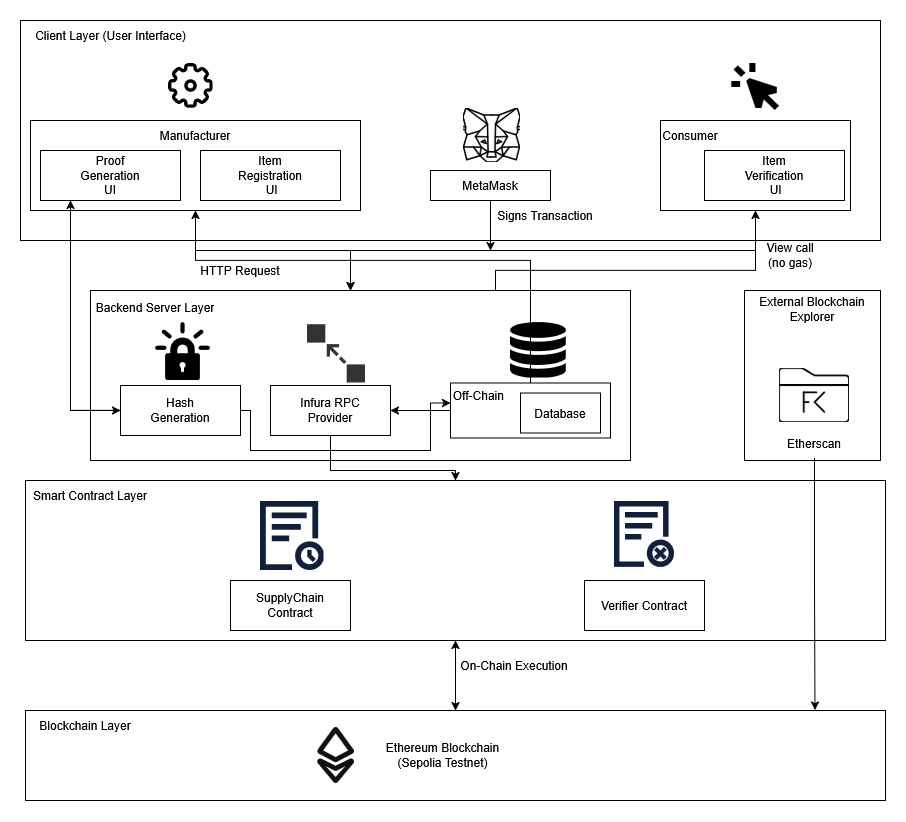

The diagram above was exported from draw.io. Its source (the exported page's mxGraphModel, read from the mxfile embedded in the PNG):
<mxGraphModel dx="2605" dy="2817" grid="1" gridSize="10" guides="1" tooltips="1" connect="1" arrows="1" fold="1" page="1" pageScale="1" pageWidth="827" pageHeight="1169" math="0" shadow="0">
  <root>
    <mxCell id="0" />
    <mxCell id="1" parent="0" />
    <mxCell id="GB0nwnAwUzBHPzZ9dnzk-1" parent="1" style="rounded=0;whiteSpace=wrap;html=1;" value="" vertex="1">
      <mxGeometry height="170" width="540" x="90" y="230" as="geometry" />
    </mxCell>
    <mxCell id="GB0nwnAwUzBHPzZ9dnzk-2" parent="1" style="rounded=0;whiteSpace=wrap;html=1;" value="" vertex="1">
      <mxGeometry height="220" width="860" x="20" y="-40" as="geometry" />
    </mxCell>
    <mxCell id="GB0nwnAwUzBHPzZ9dnzk-3" parent="1" style="rounded=0;whiteSpace=wrap;html=1;" value="" vertex="1">
      <mxGeometry height="90" width="190" x="660" y="60" as="geometry" />
    </mxCell>
    <mxCell id="GB0nwnAwUzBHPzZ9dnzk-4" parent="1" style="rounded=0;whiteSpace=wrap;html=1;" value="" vertex="1">
      <mxGeometry height="90" width="330" x="30" y="60" as="geometry" />
    </mxCell>
    <mxCell id="GB0nwnAwUzBHPzZ9dnzk-5" edge="1" parent="1" source="GB0nwnAwUzBHPzZ9dnzk-6" style="edgeStyle=orthogonalEdgeStyle;rounded=0;orthogonalLoop=1;jettySize=auto;html=1;exitX=0.5;exitY=1;exitDx=0;exitDy=0;entryX=0.5;entryY=0;entryDx=0;entryDy=0;" target="GB0nwnAwUzBHPzZ9dnzk-28">
      <mxGeometry relative="1" as="geometry" />
    </mxCell>
    <mxCell id="GB0nwnAwUzBHPzZ9dnzk-6" parent="1" style="rounded=0;whiteSpace=wrap;html=1;" value="" vertex="1">
      <mxGeometry height="160" width="860" x="25" y="420" as="geometry" />
    </mxCell>
    <mxCell id="GB0nwnAwUzBHPzZ9dnzk-7" edge="1" parent="1" source="GB0nwnAwUzBHPzZ9dnzk-8" style="edgeStyle=orthogonalEdgeStyle;rounded=0;orthogonalLoop=1;jettySize=auto;html=1;exitX=0.5;exitY=1;exitDx=0;exitDy=0;entryX=0;entryY=0.5;entryDx=0;entryDy=0;" target="GB0nwnAwUzBHPzZ9dnzk-18">
      <mxGeometry relative="1" as="geometry">
        <Array as="points">
          <mxPoint x="70" y="140" />
          <mxPoint x="70" y="350" />
        </Array>
      </mxGeometry>
    </mxCell>
    <mxCell id="GB0nwnAwUzBHPzZ9dnzk-8" parent="1" style="rounded=0;whiteSpace=wrap;html=1;" value="" vertex="1">
      <mxGeometry height="50" width="140" x="40" y="90" as="geometry" />
    </mxCell>
    <mxCell id="GB0nwnAwUzBHPzZ9dnzk-9" parent="1" style="rounded=0;whiteSpace=wrap;html=1;" value="" vertex="1">
      <mxGeometry height="50" width="140" x="200" y="90" as="geometry" />
    </mxCell>
    <mxCell id="GB0nwnAwUzBHPzZ9dnzk-10" parent="1" style="rounded=0;whiteSpace=wrap;html=1;" value="" vertex="1">
      <mxGeometry height="50" width="140" x="704" y="90" as="geometry" />
    </mxCell>
    <mxCell id="GB0nwnAwUzBHPzZ9dnzk-11" parent="1" style="text;html=1;whiteSpace=wrap;strokeColor=none;fillColor=none;align=center;verticalAlign=middle;rounded=0;" value="Proof Generation UI" vertex="1">
      <mxGeometry height="30" width="60" x="80" y="100" as="geometry" />
    </mxCell>
    <mxCell id="GB0nwnAwUzBHPzZ9dnzk-12" parent="1" style="text;html=1;whiteSpace=wrap;strokeColor=none;fillColor=none;align=center;verticalAlign=middle;rounded=0;" value="&lt;div&gt;Item Registration&lt;/div&gt;&amp;nbsp;UI" vertex="1">
      <mxGeometry height="30" width="60" x="240" y="100" as="geometry" />
    </mxCell>
    <mxCell id="GB0nwnAwUzBHPzZ9dnzk-13" parent="1" style="text;html=1;whiteSpace=wrap;strokeColor=none;fillColor=none;align=center;verticalAlign=middle;rounded=0;" value="&lt;div&gt;Item Verification&lt;/div&gt;&amp;nbsp;UI" vertex="1">
      <mxGeometry height="30" width="60" x="744" y="100" as="geometry" />
    </mxCell>
    <mxCell id="GB0nwnAwUzBHPzZ9dnzk-14" parent="1" style="text;html=1;whiteSpace=wrap;strokeColor=none;fillColor=none;align=center;verticalAlign=middle;rounded=0;" value="&lt;div&gt;Manufacturer&lt;/div&gt;" vertex="1">
      <mxGeometry height="30" width="60" x="165" y="60" as="geometry" />
    </mxCell>
    <mxCell id="GB0nwnAwUzBHPzZ9dnzk-15" parent="1" style="text;html=1;whiteSpace=wrap;strokeColor=none;fillColor=none;align=center;verticalAlign=middle;rounded=0;" value="&lt;div&gt;Consumer&lt;/div&gt;" vertex="1">
      <mxGeometry height="30" width="60" x="660" y="60" as="geometry" />
    </mxCell>
    <mxCell id="GB0nwnAwUzBHPzZ9dnzk-16" edge="1" parent="1" source="GB0nwnAwUzBHPzZ9dnzk-18" style="edgeStyle=orthogonalEdgeStyle;rounded=0;orthogonalLoop=1;jettySize=auto;html=1;exitX=0;exitY=0.5;exitDx=0;exitDy=0;">
      <mxGeometry relative="1" as="geometry">
        <mxPoint x="70" y="140" as="targetPoint" />
      </mxGeometry>
    </mxCell>
    <mxCell id="GB0nwnAwUzBHPzZ9dnzk-17" edge="1" parent="1" source="GB0nwnAwUzBHPzZ9dnzk-18" style="edgeStyle=orthogonalEdgeStyle;rounded=0;orthogonalLoop=1;jettySize=auto;html=1;exitX=1;exitY=0.5;exitDx=0;exitDy=0;entryX=0;entryY=0.75;entryDx=0;entryDy=0;" target="GB0nwnAwUzBHPzZ9dnzk-34">
      <mxGeometry relative="1" as="geometry">
        <Array as="points">
          <mxPoint x="250" y="350" />
          <mxPoint x="250" y="390" />
          <mxPoint x="430" y="390" />
          <mxPoint x="430" y="343" />
        </Array>
      </mxGeometry>
    </mxCell>
    <mxCell id="GB0nwnAwUzBHPzZ9dnzk-18" parent="1" style="rounded=0;whiteSpace=wrap;html=1;" value="" vertex="1">
      <mxGeometry height="50" width="120" x="120" y="325" as="geometry" />
    </mxCell>
    <mxCell id="GB0nwnAwUzBHPzZ9dnzk-19" parent="1" style="text;html=1;whiteSpace=wrap;strokeColor=none;fillColor=none;align=center;verticalAlign=middle;rounded=0;" value="Hash Generation" vertex="1">
      <mxGeometry height="30" width="60" x="150" y="335" as="geometry" />
    </mxCell>
    <mxCell id="GB0nwnAwUzBHPzZ9dnzk-20" edge="1" parent="1" source="GB0nwnAwUzBHPzZ9dnzk-21" style="edgeStyle=orthogonalEdgeStyle;rounded=0;orthogonalLoop=1;jettySize=auto;html=1;exitX=0.5;exitY=1;exitDx=0;exitDy=0;entryX=0.5;entryY=0;entryDx=0;entryDy=0;" target="GB0nwnAwUzBHPzZ9dnzk-6">
      <mxGeometry relative="1" as="geometry">
        <Array as="points">
          <mxPoint x="330" y="410" />
          <mxPoint x="455" y="410" />
        </Array>
      </mxGeometry>
    </mxCell>
    <mxCell id="GB0nwnAwUzBHPzZ9dnzk-21" parent="1" style="rounded=0;whiteSpace=wrap;html=1;" value="" vertex="1">
      <mxGeometry height="50" width="120" x="270" y="325" as="geometry" />
    </mxCell>
    <mxCell id="GB0nwnAwUzBHPzZ9dnzk-22" parent="1" style="text;html=1;whiteSpace=wrap;strokeColor=none;fillColor=none;align=center;verticalAlign=middle;rounded=0;" value="Infura RPC Provider" vertex="1">
      <mxGeometry height="30" width="80" x="290" y="335" as="geometry" />
    </mxCell>
    <mxCell id="GB0nwnAwUzBHPzZ9dnzk-23" parent="1" style="rounded=0;whiteSpace=wrap;html=1;" value="" vertex="1">
      <mxGeometry height="50" width="120" x="230" y="520" as="geometry" />
    </mxCell>
    <mxCell id="GB0nwnAwUzBHPzZ9dnzk-24" parent="1" style="text;html=1;whiteSpace=wrap;strokeColor=none;fillColor=none;align=center;verticalAlign=middle;rounded=0;" value="SupplyChain Contract" vertex="1">
      <mxGeometry height="30" width="90" x="245" y="530" as="geometry" />
    </mxCell>
    <mxCell id="GB0nwnAwUzBHPzZ9dnzk-25" parent="1" style="rounded=0;whiteSpace=wrap;html=1;" value="" vertex="1">
      <mxGeometry height="50" width="120" x="584" y="520" as="geometry" />
    </mxCell>
    <mxCell id="GB0nwnAwUzBHPzZ9dnzk-26" parent="1" style="text;html=1;whiteSpace=wrap;strokeColor=none;fillColor=none;align=center;verticalAlign=middle;rounded=0;" value="Verifier Contract" vertex="1">
      <mxGeometry height="30" width="90" x="599" y="530" as="geometry" />
    </mxCell>
    <mxCell id="GB0nwnAwUzBHPzZ9dnzk-27" edge="1" parent="1" source="GB0nwnAwUzBHPzZ9dnzk-28" style="edgeStyle=orthogonalEdgeStyle;rounded=0;orthogonalLoop=1;jettySize=auto;html=1;exitX=0.5;exitY=0;exitDx=0;exitDy=0;">
      <mxGeometry relative="1" as="geometry">
        <mxPoint x="455" y="580" as="targetPoint" />
      </mxGeometry>
    </mxCell>
    <mxCell id="GB0nwnAwUzBHPzZ9dnzk-28" parent="1" style="rounded=0;whiteSpace=wrap;html=1;" value="" vertex="1">
      <mxGeometry height="90" width="860" x="25" y="650" as="geometry" />
    </mxCell>
    <mxCell id="GB0nwnAwUzBHPzZ9dnzk-29" parent="1" style="text;html=1;whiteSpace=wrap;strokeColor=none;fillColor=none;align=center;verticalAlign=middle;rounded=0;" value="Ethereum Blockchain (Sepolia Testnet)" vertex="1">
      <mxGeometry height="30" width="145" x="370" y="680" as="geometry" />
    </mxCell>
    <mxCell id="GB0nwnAwUzBHPzZ9dnzk-30" parent="1" style="rounded=0;whiteSpace=wrap;html=1;" value="" vertex="1">
      <mxGeometry height="170" width="136" x="744" y="230" as="geometry" />
    </mxCell>
    <mxCell id="GB0nwnAwUzBHPzZ9dnzk-31" parent="1" style="text;html=1;whiteSpace=wrap;strokeColor=none;fillColor=none;align=center;verticalAlign=middle;rounded=0;" value="&lt;div&gt;Etherscan&lt;/div&gt;" vertex="1">
      <mxGeometry height="30" width="60" x="784" y="367.5" as="geometry" />
    </mxCell>
    <mxCell id="GB0nwnAwUzBHPzZ9dnzk-32" edge="1" parent="1" source="GB0nwnAwUzBHPzZ9dnzk-33" style="edgeStyle=orthogonalEdgeStyle;rounded=0;orthogonalLoop=1;jettySize=auto;html=1;exitX=0;exitY=0.5;exitDx=0;exitDy=0;entryX=1;entryY=0.5;entryDx=0;entryDy=0;" target="GB0nwnAwUzBHPzZ9dnzk-21">
      <mxGeometry relative="1" as="geometry" />
    </mxCell>
    <mxCell id="GB0nwnAwUzBHPzZ9dnzk-33" parent="1" style="rounded=0;whiteSpace=wrap;html=1;" value="" vertex="1">
      <mxGeometry height="55" width="160" x="450" y="322.5" as="geometry" />
    </mxCell>
    <mxCell id="GB0nwnAwUzBHPzZ9dnzk-34" parent="1" style="text;html=1;whiteSpace=wrap;strokeColor=none;fillColor=none;align=center;verticalAlign=middle;rounded=0;" value="Off-Chain&amp;nbsp;" vertex="1">
      <mxGeometry height="30" width="60" x="450" y="320" as="geometry" />
    </mxCell>
    <mxCell id="GB0nwnAwUzBHPzZ9dnzk-35" parent="1" style="text;html=1;whiteSpace=wrap;strokeColor=none;fillColor=none;align=center;verticalAlign=middle;rounded=0;" value="Client Layer (User Interface)" vertex="1">
      <mxGeometry height="30" width="171" x="25" y="-40" as="geometry" />
    </mxCell>
    <mxCell id="GB0nwnAwUzBHPzZ9dnzk-36" parent="1" style="text;html=1;whiteSpace=wrap;strokeColor=none;fillColor=none;align=center;verticalAlign=middle;rounded=0;" value="Backend Server Layer" vertex="1">
      <mxGeometry height="30" width="130" x="90" y="231.72" as="geometry" />
    </mxCell>
    <mxCell id="GB0nwnAwUzBHPzZ9dnzk-37" parent="1" style="text;html=1;whiteSpace=wrap;strokeColor=none;fillColor=none;align=center;verticalAlign=middle;rounded=0;" value="Smart Contract Layer" vertex="1">
      <mxGeometry height="30" width="130" x="25" y="420" as="geometry" />
    </mxCell>
    <mxCell id="GB0nwnAwUzBHPzZ9dnzk-38" parent="1" style="text;html=1;whiteSpace=wrap;strokeColor=none;fillColor=none;align=center;verticalAlign=middle;rounded=0;" value="Blockchain Layer" vertex="1">
      <mxGeometry height="30" width="120" x="25" y="650" as="geometry" />
    </mxCell>
    <mxCell id="GB0nwnAwUzBHPzZ9dnzk-39" edge="1" parent="1" source="GB0nwnAwUzBHPzZ9dnzk-40" style="edgeStyle=orthogonalEdgeStyle;rounded=0;orthogonalLoop=1;jettySize=auto;html=1;exitX=0.5;exitY=1;exitDx=0;exitDy=0;">
      <mxGeometry relative="1" as="geometry">
        <mxPoint x="490" y="190" as="targetPoint" />
      </mxGeometry>
    </mxCell>
    <mxCell id="GB0nwnAwUzBHPzZ9dnzk-40" parent="1" style="rounded=0;whiteSpace=wrap;html=1;" value="" vertex="1">
      <mxGeometry height="30" width="120" x="430" y="110" as="geometry" />
    </mxCell>
    <mxCell id="GB0nwnAwUzBHPzZ9dnzk-41" parent="1" style="text;html=1;whiteSpace=wrap;strokeColor=none;fillColor=none;align=center;verticalAlign=middle;rounded=0;" value="MetaMask" vertex="1">
      <mxGeometry height="30" width="60" x="460" y="110" as="geometry" />
    </mxCell>
    <mxCell id="GB0nwnAwUzBHPzZ9dnzk-42" parent="1" style="text;html=1;whiteSpace=wrap;strokeColor=none;fillColor=none;align=center;verticalAlign=middle;rounded=0;" value="External Blockchain Explorer" vertex="1">
      <mxGeometry height="30" width="126" x="749" y="234.22" as="geometry" />
    </mxCell>
    <mxCell id="GB0nwnAwUzBHPzZ9dnzk-43" edge="1" parent="1" source="GB0nwnAwUzBHPzZ9dnzk-3" style="edgeStyle=orthogonalEdgeStyle;rounded=0;orthogonalLoop=1;jettySize=auto;html=1;exitX=0.5;exitY=1;exitDx=0;exitDy=0;">
      <mxGeometry relative="1" as="geometry">
        <Array as="points">
          <mxPoint x="755" y="190" />
          <mxPoint x="350" y="190" />
        </Array>
        <mxPoint x="350" y="230" as="targetPoint" />
      </mxGeometry>
    </mxCell>
    <mxCell id="GB0nwnAwUzBHPzZ9dnzk-44" parent="1" style="rounded=0;whiteSpace=wrap;html=1;" value="" vertex="1">
      <mxGeometry height="40" width="80" x="520" y="332.5" as="geometry" />
    </mxCell>
    <mxCell id="GB0nwnAwUzBHPzZ9dnzk-45" parent="1" style="text;html=1;whiteSpace=wrap;strokeColor=none;fillColor=none;align=center;verticalAlign=middle;rounded=0;" value="Database" vertex="1">
      <mxGeometry height="30" width="60" x="530" y="337.5" as="geometry" />
    </mxCell>
    <mxCell id="GB0nwnAwUzBHPzZ9dnzk-46" parent="1" style="text;html=1;whiteSpace=wrap;strokeColor=none;fillColor=none;align=center;verticalAlign=middle;rounded=0;" value="HTTP Request" vertex="1">
      <mxGeometry height="30" width="120" x="180" y="195" as="geometry" />
    </mxCell>
    <mxCell id="GB0nwnAwUzBHPzZ9dnzk-47" parent="1" style="text;html=1;whiteSpace=wrap;strokeColor=none;fillColor=none;align=center;verticalAlign=middle;rounded=0;" value="Signs Transaction" vertex="1">
      <mxGeometry height="30" width="110" x="490" y="140" as="geometry" />
    </mxCell>
    <mxCell id="GB0nwnAwUzBHPzZ9dnzk-48" parent="1" style="text;html=1;whiteSpace=wrap;strokeColor=none;fillColor=none;align=center;verticalAlign=middle;rounded=0;" value="On-Chain Execution" vertex="1">
      <mxGeometry height="30" width="140" x="444" y="590" as="geometry" />
    </mxCell>
    <mxCell id="GB0nwnAwUzBHPzZ9dnzk-49" parent="1" style="text;html=1;whiteSpace=wrap;strokeColor=none;fillColor=none;align=center;verticalAlign=middle;rounded=0;" value="View call (no gas)" vertex="1">
      <mxGeometry height="30" width="60" x="760" y="180" as="geometry" />
    </mxCell>
    <mxCell id="GB0nwnAwUzBHPzZ9dnzk-50" edge="1" parent="1" source="GB0nwnAwUzBHPzZ9dnzk-4" style="edgeStyle=orthogonalEdgeStyle;rounded=0;orthogonalLoop=1;jettySize=auto;html=1;exitX=0.5;exitY=1;exitDx=0;exitDy=0;">
      <mxGeometry relative="1" as="geometry">
        <Array as="points">
          <mxPoint x="195" y="190" />
          <mxPoint x="350" y="190" />
        </Array>
        <mxPoint x="350" y="230" as="targetPoint" />
      </mxGeometry>
    </mxCell>
    <mxCell id="GB0nwnAwUzBHPzZ9dnzk-51" parent="1" style="shape=image;verticalLabelPosition=bottom;labelBackgroundColor=default;verticalAlign=top;aspect=fixed;imageAspect=0;editableCssRules=.*;image=data:image/svg+xml,(base64 omitted: 2832 chars);" value="" vertex="1">
      <mxGeometry height="54.69" width="57" x="463" y="47.65999999999997" as="geometry" />
    </mxCell>
    <mxCell id="GB0nwnAwUzBHPzZ9dnzk-52" parent="1" style="shape=image;verticalLabelPosition=bottom;labelBackgroundColor=default;verticalAlign=top;aspect=fixed;imageAspect=0;editableCssRules=.*;image=data:image/svg+xml,(base64 omitted: 2528 chars);" value="" vertex="1">
      <mxGeometry height="45" width="45" x="167.5" y="2.66" as="geometry" />
    </mxCell>
    <mxCell id="GB0nwnAwUzBHPzZ9dnzk-53" parent="1" style="shape=image;verticalLabelPosition=bottom;labelBackgroundColor=default;verticalAlign=top;aspect=fixed;imageAspect=0;editableCssRules=.*;image=data:image/svg+xml,(base64 omitted: 676 chars);" value="" vertex="1">
      <mxGeometry height="47.34" width="47.34" x="731.3299999999999" y="2.66" as="geometry" />
    </mxCell>
    <mxCell id="GB0nwnAwUzBHPzZ9dnzk-54" edge="1" parent="1" source="GB0nwnAwUzBHPzZ9dnzk-33" style="edgeStyle=orthogonalEdgeStyle;rounded=0;orthogonalLoop=1;jettySize=auto;html=1;exitX=0.5;exitY=0;exitDx=0;exitDy=0;entryX=0.5;entryY=1;entryDx=0;entryDy=0;" target="GB0nwnAwUzBHPzZ9dnzk-4">
      <mxGeometry relative="1" as="geometry">
        <Array as="points">
          <mxPoint x="530" y="200" />
          <mxPoint x="195" y="200" />
        </Array>
      </mxGeometry>
    </mxCell>
    <mxCell id="GB0nwnAwUzBHPzZ9dnzk-55" parent="1" style="shape=image;verticalLabelPosition=bottom;labelBackgroundColor=default;verticalAlign=top;aspect=fixed;imageAspect=0;editableCssRules=.*;image=data:image/svg+xml,(base64 omitted: 1884 chars);" value="" vertex="1">
      <mxGeometry height="58.28" width="55" x="155" y="261.71999999999997" as="geometry" />
    </mxCell>
    <mxCell id="GB0nwnAwUzBHPzZ9dnzk-56" parent="1" style="shape=image;verticalLabelPosition=bottom;labelBackgroundColor=default;verticalAlign=top;aspect=fixed;imageAspect=0;editableCssRules=.*;image=data:image/svg+xml,(base64 omitted: 608 chars);" value="" vertex="1">
      <mxGeometry height="58.28" width="58.28" x="306.72" y="264.22" as="geometry" />
    </mxCell>
    <mxCell id="GB0nwnAwUzBHPzZ9dnzk-57" parent="1" style="shape=image;verticalLabelPosition=bottom;labelBackgroundColor=default;verticalAlign=top;aspect=fixed;imageAspect=0;editableCssRules=.*;image=data:image/svg+xml,(base64 omitted: 3972 chars);" value="" vertex="1">
      <mxGeometry height="55.78" width="55.78" x="510" y="261.72" as="geometry" />
    </mxCell>
    <mxCell id="GB0nwnAwUzBHPzZ9dnzk-58" parent="1" style="shape=image;verticalLabelPosition=bottom;labelBackgroundColor=default;verticalAlign=top;aspect=fixed;imageAspect=0;editableCssRules=.*;image=data:image/svg+xml,(base64 omitted: 1088 chars);" value="" vertex="1">
      <mxGeometry height="54.6" width="70" x="779" y="307.7" as="geometry" />
    </mxCell>
    <mxCell id="GB0nwnAwUzBHPzZ9dnzk-59" edge="1" parent="1" source="GB0nwnAwUzBHPzZ9dnzk-31" style="edgeStyle=orthogonalEdgeStyle;rounded=0;orthogonalLoop=1;jettySize=auto;html=1;exitX=0.5;exitY=1;exitDx=0;exitDy=0;entryX=0.918;entryY=-0.004;entryDx=0;entryDy=0;entryPerimeter=0;" target="GB0nwnAwUzBHPzZ9dnzk-28">
      <mxGeometry relative="1" as="geometry" />
    </mxCell>
    <mxCell id="GB0nwnAwUzBHPzZ9dnzk-60" parent="1" style="shape=image;verticalLabelPosition=bottom;labelBackgroundColor=default;verticalAlign=top;aspect=fixed;imageAspect=0;editableCssRules=.*;image=data:image/svg+xml,(base64 omitted: 1216 chars);" value="" vertex="1">
      <mxGeometry height="66.16" width="60.66" x="613.67" y="440.73" as="geometry" />
    </mxCell>
    <mxCell id="GB0nwnAwUzBHPzZ9dnzk-61" parent="1" style="shape=image;verticalLabelPosition=bottom;labelBackgroundColor=default;verticalAlign=top;aspect=fixed;imageAspect=0;editableCssRules=.*;image=data:image/svg+xml,(base64 omitted: 1104 chars);" value="" vertex="1">
      <mxGeometry height="69.27" width="63.52" x="260" y="440.73" as="geometry" />
    </mxCell>
    <mxCell id="GB0nwnAwUzBHPzZ9dnzk-62" parent="1" style="shape=image;verticalLabelPosition=bottom;labelBackgroundColor=default;verticalAlign=top;aspect=fixed;imageAspect=0;editableCssRules=.*;image=data:image/svg+xml,(base64 omitted: 1336 chars);" value="" vertex="1">
      <mxGeometry height="56.43" width="37" x="317.36" y="666.78" as="geometry" />
    </mxCell>
    <mxCell id="GB0nwnAwUzBHPzZ9dnzk-63" edge="1" parent="1" source="GB0nwnAwUzBHPzZ9dnzk-15" style="edgeStyle=orthogonalEdgeStyle;rounded=0;orthogonalLoop=1;jettySize=auto;html=1;exitX=0.5;exitY=1;exitDx=0;exitDy=0;" target="GB0nwnAwUzBHPzZ9dnzk-15">
      <mxGeometry relative="1" as="geometry" />
    </mxCell>
    <mxCell id="GB0nwnAwUzBHPzZ9dnzk-64" edge="1" parent="1" source="GB0nwnAwUzBHPzZ9dnzk-1" style="edgeStyle=orthogonalEdgeStyle;rounded=0;orthogonalLoop=1;jettySize=auto;html=1;exitX=0.75;exitY=0;exitDx=0;exitDy=0;entryX=0.5;entryY=1;entryDx=0;entryDy=0;" target="GB0nwnAwUzBHPzZ9dnzk-3">
      <mxGeometry relative="1" as="geometry">
        <Array as="points">
          <mxPoint x="495" y="210" />
          <mxPoint x="755" y="210" />
        </Array>
      </mxGeometry>
    </mxCell>
  </root>
</mxGraphModel>